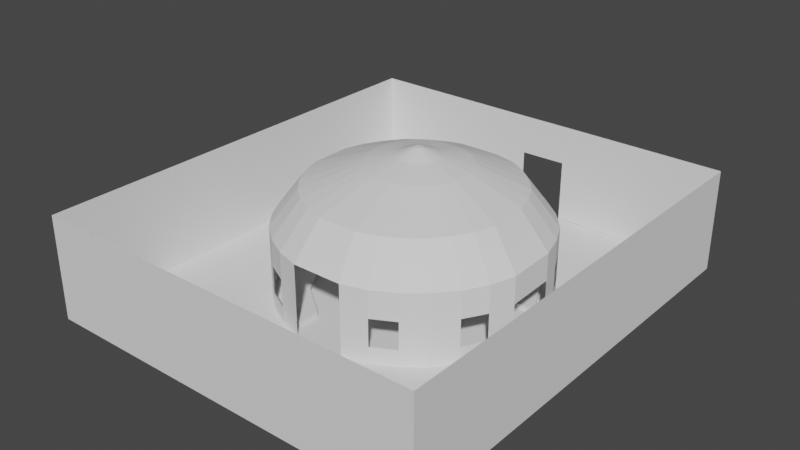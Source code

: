 # Source: Gardening_Room.blend  (saved by Blender 2.93.21; exported with 4.5.12 LTS)
import bpy
from mathutils import Matrix  # noqa: F401  (used for matrix-valued properties, if any)

bpy.ops.wm.read_factory_settings(use_empty=True)
scene = bpy.context.scene
scene.name = 'Scene'

# ---- collections
col_collection = bpy.data.collections.new('Collection'); scene.collection.children.link(col_collection)

# ---- world
world_world = bpy.data.worlds.new('World'); scene.world = world_world
world_world.use_nodes = True; world_world.node_tree.nodes.clear()
_N = world_world.node_tree.nodes; _L = world_world.node_tree.links
n0 = _N.new('ShaderNodeOutputWorld'); n0.name = 'World Output'; n0.location = (300, 300)
n1 = _N.new('ShaderNodeBackground'); n1.name = 'Background'; n1.location = (10, 300)
n1.inputs[0].default_value = (0.05088, 0.05088, 0.05088, 1.0)
_L.new(n1.outputs[0], n0.inputs[0])
n0.is_active_output = True
world_world.color = (0.05088, 0.05088, 0.05088)
world_world.use_sun_shadow = False
world_world.sun_shadow_jitter_overblur = 0.0

# ---- meshes
me_plane = bpy.data.meshes.new('Plane')
me_plane.from_pydata([(-3.698, 1.368, 0.0656), (-35.46, 1.368, 0.0656), (34.04, 1.413, 0.1556), (-35.46, -77.12, 0.0656), (34.04, -77.07, 0.1556), (-3.698, 1.368, 0.0656), (4.49, 1.413, 0.1556), (4.49, 1.413, 18.17), (34.04, 1.413, 18.17), (-3.698, 1.368, 18.17), (-35.46, 1.368, 18.17), (-3.698, 1.368, 11.1), (4.49, 1.413, 11.19), (-35.46, -77.12, 18.17), (34.04, -77.07, 18.17)], [], [(5, 0, 1), (0, 6, 5), (2, 8, 12, 7, 6), (12, 8, 7), (12, 7, 9, 11), (10, 1, 5, 11), (3, 1, 10, 13), (14, 4, 3, 13), (4, 14, 8, 2), (10, 11, 9), (4, 2, 1, 3)])
_uv = me_plane.uv_layers.new(name='UVMap')
_uv.uv.foreach_set('vector', [0.0, 0.0, 0.0, 0.0, 0.0, 0.0, 0.0, 0.0, 0.0, 0.0, 0.0, 0.0, 0.0, 0.0, 0.0, 0.0, 0.0, 0.0, 0.0, 0.0, 0.0, 0.0, 0.0, 0.0, 0.0, 0.0, 0.0, 0.0, 0.0, 0.0, 0.0, 0.0, 0.0, 0.0, 0.0, 0.0, 0.0, 0.0, 0.0, 0.0, 0.0, 0.0, 0.0, 0.0, 0.0, 0.0, 0.0, 0.0, 0.0, 0.0, 0.0, 0.0, 0.0, 0.0, 0.0, 0.0, 0.0, 0.0, 0.0, 0.0, 0.0, 0.0, 0.0, 0.0, 0.0, 0.0, 0.0, 0.0, 0.0, 0.0, 0.0, 0.0, 0.0, 0.0, 0.0, 0.0, 0.0, 0.0, 0.0, 0.0, 0.0, 0.0])
me_plane.use_remesh_fix_poles = True
me_plane.use_remesh_preserve_attributes = False
me_plane.update()
me_plane_004 = bpy.data.meshes.new('Plane.004')
me_plane_004.from_pydata([(17.66, 81.14, 0.0), (15.66, 81.14, 0.0), (19.88, 81.14, 0.0), (17.66, 81.14, 0.9573), (15.66, 81.14, 0.9573), (19.88, 81.14, 0.9573), (15.0, 90.27, 0.9573), (5.806, 96.21, 0.9573), (15.0, 90.27, 0.0), (5.806, 96.21, 0.0), (5.806, 94.21, 0.0), (5.806, 91.99, 0.0), (5.806, 94.21, 0.9573), (5.806, 91.99, 0.9573), (11.59, 87.63, 0.9573), (11.59, 87.63, 0.0), (-12.74, 94.55, 1.961e-06), (-16.2, 92.0, 0.06783), (-8.774, 96.67, 1.961e-06), (-12.74, 94.55, 3.026), (-16.2, 92.0, 3.094), (-8.774, 96.67, 3.026), (-12.74, 94.55, 7.792), (-16.2, 92.0, 7.792), (-8.774, 96.67, 7.792), (-12.74, 94.55, 12.55), (-16.2, 92.0, 12.55), (-8.774, 96.67, 12.55), (-10.11, 90.61, 18.81), (-12.86, 88.59, 18.81), (-6.968, 92.29, 18.81), (-4.863, 83.72, 22.36), (-6.204, 82.73, 22.36), (-3.325, 84.54, 22.36), (-2.1, 79.58, 23.63), (-2.69, 79.14, 23.63), (-1.424, 79.94, 23.63), (-0.285, 76.85, 24.95), (-0.3813, 76.78, 24.95), (-0.1747, 76.91, 24.95), (-0.06651, 76.95, 24.95), (-0.7604, 80.15, 23.63), (-0.05502, 75.7, 24.95), (0.1876, 76.95, 24.95), (0.3146, 76.92, 24.95), (0.7976, 80.15, 23.63), (0.1939, 75.7, 24.95), (0.3136, 75.73, 24.95), (0.8365, 72.49, 23.63), (1.57, 72.71, 23.63), (1.814, 67.6, 22.36), (-0.69, 72.49, 23.63), (-1.424, 72.71, 23.63), (-1.656, 67.6, 22.36), (-3.325, 68.1, 22.36), (-3.555, 57.64, 18.81), (-6.968, 58.68, 18.81), (-4.473, 52.99, 12.55), (3.544, 57.64, 18.81), (6.957, 58.68, 18.81), (4.473, 52.99, 12.55), (8.774, 54.3, 12.55), (4.473, 52.99, 7.792), (8.774, 54.3, 7.792), (4.473, 52.99, 3.026), (8.774, 54.3, 3.026), (4.473, 52.99, 1.961e-06), (2.331e-06, 52.55, 1.961e-06), (8.774, 54.3, 1.961e-06), (-4.639, 71.04, 0.03206), (4.325, 71.04, 0.1311), (4.36, 75.3, 0.04654), (22.61, 71.04, 0.1311), (21.26, 66.58, 0.1298), (22.92, 75.29, 0.1313), (22.61, 71.04, 3.157), (21.26, 66.58, 3.156), (22.61, 71.04, 7.792), (21.26, 66.58, 7.792), (22.61, 71.04, 12.55), (22.4, 79.86, 7.792), (21.05, 84.32, 7.792), (22.4, 79.86, 3.157), (22.4, 79.86, 12.55), (21.05, 84.32, 12.55), (17.77, 78.96, 18.81), (16.7, 82.5, 18.81), (8.77, 78.02, 22.36), (17.94, 71.96, 18.81), (16.87, 68.42, 18.81), (8.851, 74.6, 22.36), (8.327, 72.87, 22.36), (3.931, 75.56, 23.63), (3.701, 74.8, 23.63), (0.6987, 76.2, 24.95), (3.896, 77.07, 23.63), (3.666, 77.83, 23.63), (0.6929, 76.45, 24.95), (0.6554, 76.57, 24.95), (0.6034, 76.68, 24.95), (0.5168, 76.78, 24.95), (3.347, 78.49, 23.63), (2.816, 79.11, 23.63), (7.522, 81.24, 22.36), (6.315, 82.65, 22.36), (8.247, 79.75, 22.36), (15.22, 85.54, 18.81), (12.75, 88.43, 18.81), (19.19, 88.16, 12.55), (16.07, 91.79, 12.55), (19.19, 88.16, 7.792), (16.07, 91.79, 7.792), (19.19, 88.16, 3.151), (21.05, 84.32, 3.155), (16.07, 91.79, 3.143), (19.19, 88.16, 0.1251), (21.05, 84.32, 0.1296), (16.07, 91.79, 0.1172), (12.65, 94.59, 0.1095), (8.81, 96.77, 0.1017), (12.65, 94.59, 3.135), (8.81, 96.77, 3.127), (12.65, 94.59, 7.792), (8.81, 96.77, 7.792), (12.65, 94.59, 12.55), (8.81, 96.77, 12.55), (10.03, 90.65, 18.81), (6.985, 92.38, 18.81), (4.986, 83.73, 22.36), (3.497, 84.58, 22.36), (2.232, 79.58, 23.63), (1.577, 79.96, 23.63), (0.4215, 76.86, 24.95), (1.726, 85.02, 22.36), (3.363, 93.28, 18.81), (-1.817, 85.02, 22.36), (-3.882, 93.28, 18.81), (-4.886, 97.91, 12.55), (-4.886, 97.91, 7.792), (4.245, 97.91, 12.55), (4.245, 97.91, 7.792), (4.245, 97.91, 3.12), (4.245, 97.91, 0.09372), (3.268e-07, 98.41, 1.961e-06), (-4.721, 79.9, 0.04782), (4.336, 79.96, 0.05626), (22.4, 79.86, 0.1309), (-4.886, 97.91, 0.07982), (-4.679, 75.38, 0.03978), (-22.53, 79.96, 0.06886), (-22.93, 75.48, 1.961e-06), (-21.18, 84.26, 1.961e-06), (-22.53, 79.96, 3.095), (-21.18, 84.26, 3.026), (-22.53, 79.96, 7.792), (-21.18, 84.26, 7.792), (-22.53, 79.96, 12.55), (-22.49, 71.01, 7.792), (-21.18, 66.71, 7.792), (-22.49, 71.01, 3.026), (-22.49, 71.01, 12.55), (-21.18, 66.71, 12.55), (-17.85, 71.93, 18.81), (-16.81, 68.52, 18.81), (-8.645, 74.59, 22.36), (-17.88, 79.04, 18.81), (-16.81, 82.45, 18.81), (-8.66, 78.06, 22.36), (-8.139, 79.72, 22.36), (-3.77, 77.09, 23.63), (-3.541, 77.82, 23.63), (-0.5574, 76.45, 24.95), (-3.764, 75.56, 23.63), (-3.541, 74.83, 23.63), (-0.5563, 76.2, 24.95), (-0.52, 76.08, 24.95), (-0.4611, 75.97, 24.95), (-0.3817, 75.87, 24.95), (-3.18, 74.15, 23.63), (-2.693, 73.56, 23.63), (-7.317, 71.38, 22.36), (-6.211, 70.03, 22.36), (-8.139, 72.92, 22.36), (-15.13, 65.38, 18.81), (-12.87, 62.62, 18.81), (-19.06, 62.74, 12.55), (-16.21, 59.27, 12.55), (-19.06, 62.74, 7.792), (-19.06, 62.74, 7.792), (-21.18, 66.71, 7.792), (-16.21, 59.27, 7.792), (-19.06, 62.74, 3.026), (-21.18, 66.71, 3.026), (-16.21, 59.27, 3.026), (-19.06, 62.74, 1.961e-06), (-21.18, 66.71, 1.961e-06), (-16.21, 59.27, 1.961e-06), (-12.74, 56.42, 1.961e-06), (-8.774, 54.3, 1.961e-06), (-12.74, 56.42, 3.026), (-8.774, 54.3, 3.026), (-12.74, 56.42, 7.792), (-8.774, 54.3, 7.792), (-12.74, 56.42, 12.55), (-8.774, 54.3, 12.55), (-10.11, 60.36, 18.81), (-4.863, 68.92, 22.36), (-2.1, 73.07, 23.63), (-0.285, 75.79, 24.95), (-0.1747, 75.73, 24.95), (-4.473, 52.99, 7.792), (-4.473, 52.99, 3.026), (-4.473, 52.99, 1.961e-06), (-22.49, 71.01, 1.961e-06), (-0.52, 76.57, 24.95), (-0.4611, 76.68, 24.95), (-3.18, 78.5, 23.63), (-7.317, 81.26, 22.36), (-15.13, 85.59, 18.81), (-19.06, 88.22, 12.55), (-21.18, 84.26, 12.55), (-19.06, 88.22, 7.792), (-19.06, 88.22, 3.026), (-19.06, 88.22, 1.961e-06), (-4.886, 97.91, 3.106), (0.6611, 76.08, 24.95), (0.6, 75.97, 24.95), (0.5206, 75.87, 24.95), (3.326, 74.15, 23.63), (2.84, 73.56, 23.63), (7.475, 71.38, 22.36), (6.369, 70.03, 22.36), (15.12, 65.38, 18.81), (12.86, 62.62, 18.81), (19.06, 62.74, 12.55), (16.21, 59.27, 12.55), (21.26, 66.58, 12.55), (19.06, 62.74, 7.792), (16.21, 59.27, 7.792), (19.06, 62.74, 3.026), (16.21, 59.27, 3.026), (19.06, 62.74, 1.961e-06), (16.21, 59.27, 1.961e-06), (12.74, 56.42, 1.961e-06), (12.74, 56.42, 3.026), (12.74, 56.42, 7.792), (12.74, 56.42, 12.55), (10.1, 60.36, 18.81), (5.021, 68.92, 22.36), (3.483, 68.1, 22.36), (2.247, 73.07, 23.63), (0.424, 75.79, 24.95), (-17.94, 69.95, 0.0), (-15.94, 69.95, 0.0), (-20.16, 69.95, 0.0), (-17.94, 69.95, 0.9573), (-15.94, 69.95, 0.9573), (-20.16, 69.95, 0.9573), (-15.28, 60.82, 0.9573), (-6.085, 54.88, 0.9573), (-15.28, 60.82, 0.0), (-6.085, 54.88, 0.0), (-6.085, 56.88, 0.0), (-6.085, 59.11, 0.0), (-6.085, 56.88, 0.9573), (-6.085, 59.11, 0.9573), (-11.86, 63.47, 0.9573), (-11.86, 63.47, 0.0), (-5.889, 93.18, 0.0), (-5.889, 91.18, 0.0), (-5.889, 95.4, 0.0), (-5.889, 93.18, 0.9573), (-5.889, 91.18, 0.9573), (-5.889, 95.4, 0.9573), (-15.02, 90.52, 0.9573), (-20.96, 81.33, 0.9573), (-15.02, 90.52, 0.0), (-20.96, 81.33, 0.0), (-18.96, 81.33, 0.0), (-16.74, 81.33, 0.0), (-18.96, 81.33, 0.9573), (-16.74, 81.33, 0.9573), (-12.38, 87.11, 0.9573), (-12.38, 87.11, 0.0), (5.693, 57.49, 0.0), (5.693, 59.49, 0.0), (5.693, 55.26, 0.0), (5.693, 57.49, 0.9573), (5.693, 59.49, 0.9573), (5.693, 55.26, 0.9573), (14.82, 60.15, 0.9573), (20.76, 69.34, 0.9573), (14.82, 60.15, 0.0), (20.76, 69.34, 0.0), (18.76, 69.34, 0.0), (16.54, 69.34, 0.0), (18.76, 69.34, 0.9573), (16.54, 69.34, 0.9573), (12.18, 63.56, 0.9573), (12.18, 63.56, 0.0)], [], [(1, 0, 3, 4), (0, 1, 15, 11, 10, 9, 8, 2), (0, 2, 5, 3), (3, 5, 6, 7, 12, 13, 14, 4), (2, 8, 6, 5), (8, 9, 7, 6), (9, 10, 12, 7), (10, 11, 13, 12), (11, 15, 14, 13), (15, 1, 4, 14), (223, 151, 149, 144, 147, 18, 16, 17), (16, 19, 20, 17), (18, 21, 19, 16), (19, 22, 23, 20), (22, 25, 26, 23), (22, 24, 27, 25), (25, 28, 29, 26), (25, 27, 30, 28), (28, 31, 32, 29), (28, 30, 33, 31), (31, 34, 35, 32), (31, 33, 36, 34), (34, 37, 38, 35), (34, 36, 39, 37), (177, 176, 175, 174, 171, 214, 215, 38, 37, 39, 40, 42, 209, 208), (41, 40, 39, 36), (40, 41, 45, 43), (43, 46, 42, 40), (98, 97, 94, 225, 226, 227, 251, 47, 46, 43, 44, 132, 100, 99), (131, 44, 43, 45), (48, 46, 47, 49), (51, 42, 46, 48), (50, 48, 49, 249), (53, 51, 48, 50), (52, 209, 42, 51), (54, 52, 51, 53), (56, 54, 53, 55), (55, 53, 50, 58), (204, 56, 55, 57), (57, 55, 58, 60), (58, 50, 249, 59), (60, 58, 59, 61), (62, 60, 61, 63), (64, 62, 63, 65), (66, 64, 65, 68), (67, 66, 69, 212), (68, 243, 242, 241, 73, 72, 70, 66), (70, 69, 66), (69, 70, 71, 145, 144, 148), (72, 74, 71, 70), (73, 76, 75, 72), (76, 78, 77, 75), (78, 236, 79, 77), (77, 79, 83, 80), (80, 83, 84, 81), (82, 80, 81, 113), (83, 85, 86, 84), (79, 88, 85, 83), (85, 87, 105, 86), (87, 85, 88, 90), (89, 91, 90, 88), (236, 89, 88, 79), (91, 93, 92, 90), (95, 87, 90, 92), (93, 225, 94, 92), (97, 95, 92, 94), (95, 97, 98, 96), (87, 95, 96, 105), (96, 98, 99, 101), (101, 99, 100, 102), (103, 101, 102, 104), (105, 96, 101, 103), (106, 103, 104, 107), (86, 105, 103, 106), (108, 106, 107, 109), (84, 86, 106, 108), (110, 108, 109, 111), (81, 84, 108, 110), (112, 110, 111, 114), (116, 113, 112, 115), (115, 112, 114, 117), (116, 115, 117, 118, 119, 142, 145, 146), (117, 114, 120, 118), (118, 120, 121, 119), (114, 111, 122, 120), (111, 109, 124, 122), (122, 124, 125, 123), (109, 107, 126, 124), (124, 126, 127, 125), (107, 104, 128, 126), (126, 128, 129, 127), (104, 102, 130, 128), (128, 130, 131, 129), (102, 100, 132, 130), (130, 132, 44, 131), (129, 131, 45, 133), (127, 129, 133, 134), (135, 136, 134, 133), (41, 135, 133, 45), (135, 41, 36, 33), (136, 135, 33, 30), (137, 136, 30, 27), (136, 137, 139, 134), (138, 137, 27, 24), (137, 138, 140, 139), (125, 127, 134, 139), (123, 125, 139, 140), (121, 123, 140, 141), (119, 121, 141, 142), (143, 147, 144, 142), (142, 144, 145), (74, 146, 145, 71), (146, 82, 113, 116), (149, 150, 148, 144), (151, 153, 152, 149), (153, 155, 154, 152), (155, 220, 156, 154), (160, 157, 154, 156), (157, 160, 161, 158), (159, 157, 158, 192), (160, 162, 163, 161), (156, 165, 162, 160), (162, 164, 182, 163), (165, 167, 164, 162), (166, 168, 167, 165), (220, 166, 165, 156), (168, 170, 169, 167), (172, 164, 167, 169), (170, 214, 171, 169), (174, 172, 169, 171), (172, 174, 175, 173), (164, 172, 173, 182), (173, 175, 176, 178), (178, 176, 177, 179), (180, 178, 179, 181), (182, 173, 178, 180), (183, 180, 181, 184), (163, 182, 180, 183), (185, 183, 184, 186), (161, 163, 183, 185), (187, 185, 186, 190), (187, 185, 188), (189, 161, 185, 188), (158, 161, 189), (191, 187, 190, 193), (195, 192, 191, 194), (194, 191, 193, 196), (195, 194, 196, 197, 198, 212, 69, 213), (196, 193, 199, 197), (197, 199, 200, 198), (193, 190, 201, 199), (190, 186, 203, 201), (201, 203, 204, 202), (186, 184, 205, 203), (203, 205, 56, 204), (184, 181, 206, 205), (205, 206, 54, 56), (181, 179, 207, 206), (206, 207, 52, 54), (179, 177, 208, 207), (207, 208, 209, 52), (202, 204, 57, 210), (200, 202, 210, 211), (198, 200, 211, 212), (213, 159, 192, 195), (150, 213, 69, 148), (170, 216, 215, 214), (35, 38, 215, 216), (32, 35, 216, 217), (168, 217, 216, 170), (29, 32, 217, 218), (166, 218, 217, 168), (26, 29, 218, 219), (220, 219, 218, 166), (23, 26, 219, 221), (155, 221, 219, 220), (20, 23, 221, 222), (17, 20, 222, 223), (223, 222, 153, 151), (147, 224, 21, 18), (224, 138, 24, 21), (228, 226, 225, 93), (229, 227, 226, 228), (231, 229, 228, 230), (230, 228, 93, 91), (233, 231, 230, 232), (232, 230, 91, 89), (235, 233, 232, 234), (234, 232, 89, 236), (238, 235, 234, 237), (237, 234, 236, 78), (240, 238, 237, 239), (242, 240, 239, 241), (241, 239, 76, 73), (243, 244, 240, 242), (68, 65, 244, 243), (244, 245, 238, 240), (245, 246, 235, 238), (63, 61, 246, 245), (246, 247, 233, 235), (61, 59, 247, 246), (247, 248, 231, 233), (59, 249, 248, 247), (248, 250, 229, 231), (249, 49, 250, 248), (250, 251, 227, 229), (49, 47, 251, 250), (253, 252, 255, 256), (252, 253, 267, 263, 262, 261, 260, 254), (252, 254, 257, 255), (255, 257, 258, 259, 264, 265, 266, 256), (254, 260, 258, 257), (260, 261, 259, 258), (261, 262, 264, 259), (262, 263, 265, 264), (263, 267, 266, 265), (267, 253, 256, 266), (269, 268, 271, 272), (268, 269, 283, 279, 278, 277, 276, 270), (268, 270, 273, 271), (271, 273, 274, 275, 280, 281, 282, 272), (270, 276, 274, 273), (276, 277, 275, 274), (277, 278, 280, 275), (278, 279, 281, 280), (279, 283, 282, 281), (283, 269, 272, 282), (285, 284, 287, 288), (284, 285, 299, 295, 294, 293, 292, 286), (284, 286, 289, 287), (287, 289, 290, 291, 296, 297, 298, 288), (286, 292, 290, 289), (292, 293, 291, 290), (293, 294, 296, 291), (294, 295, 297, 296), (295, 299, 298, 297), (299, 285, 288, 298)])
_uv = me_plane_004.uv_layers.new(name='UVMap')
_uv.uv.foreach_set('vector', [0.0, 0.0, 0.0, 0.0, 0.0, 0.0, 0.0, 0.0, 0.0, 0.0, 0.0, 0.0, 0.0, 0.0, 0.0, 0.0, 0.0, 0.0, 0.0, 0.0, 0.0, 0.0, 0.0, 0.0, 0.0, 0.0, 0.0, 0.0, 0.0, 0.0, 0.0, 0.0, 0.0, 0.0, 0.0, 0.0, 0.0, 0.0, 0.0, 0.0, 0.0, 0.0, 0.0, 0.0, 0.0, 0.0, 0.0, 0.0, 0.0, 0.0, 0.0, 0.0, 0.0, 0.0, 0.0, 0.0, 0.0, 0.0, 0.0, 0.0, 0.0, 0.0, 0.0, 0.0, 0.0, 0.0, 0.0, 0.0, 0.0, 0.0, 0.0, 0.0, 0.0, 0.0, 0.0, 0.0, 0.0, 0.0, 0.0, 0.0, 0.0, 0.0, 0.0, 0.0, 0.0, 0.0, 0.0, 0.0, 0.0, 0.0, 0.0, 0.0, 0.0, 0.0, 0.0, 0.0, 0.0, 0.0, 0.0, 0.0, 0.0, 0.0, 0.0, 0.0, 0.0, 0.0, 0.0, 0.0, 0.0, 0.0, 0.0, 0.0, 0.0, 0.0, 0.0, 0.0, 0.0, 0.0, 0.0, 0.0, 0.0, 0.0, 0.0, 0.0, 0.0, 0.0, 0.0, 0.0, 0.0, 0.0, 0.0, 0.0, 0.0, 0.0, 0.0, 0.0, 0.0, 0.0, 0.0, 0.0, 0.0, 0.0, 0.0, 0.0, 0.0, 0.0, 0.0, 0.0, 0.0, 0.0, 0.0, 0.0, 0.0, 0.0, 0.0, 0.0, 0.0, 0.0, 0.0, 0.0, 0.0, 0.0, 0.0, 0.0, 0.0, 0.0, 0.0, 0.0, 0.0, 0.0, 0.0, 0.0, 0.0, 0.0, 0.0, 0.0, 0.0, 0.0, 0.0, 0.0, 0.0, 0.0, 0.0, 0.0, 0.0, 0.0, 0.0, 0.0, 0.0, 0.0, 0.0, 0.0, 0.0, 0.0, 0.0, 0.0, 0.0, 0.0, 0.0, 0.0, 0.0, 0.0, 0.0, 0.0, 0.0, 0.0, 0.0, 0.0, 0.0, 0.0, 0.0, 0.0, 0.0, 0.0, 0.0, 0.0, 0.0, 0.0, 0.0, 0.0, 0.0, 0.0, 0.0, 0.0, 0.0, 0.0, 0.0, 0.0, 0.0, 0.0, 0.0, 0.0, 0.0, 0.0, 0.0, 0.0, 0.0, 0.0, 0.0, 0.0, 0.0, 0.0, 0.0, 0.0, 0.0, 0.0, 0.0, 0.0, 0.0, 0.0, 0.0, 0.0, 0.0, 0.0, 0.0, 0.0, 0.0, 0.0, 0.0, 0.0, 0.0, 0.0, 0.0, 0.0, 0.0, 0.0, 0.0, 0.0, 0.0, 0.0, 0.0, 0.0, 0.0, 0.0, 0.0, 0.0, 0.0, 0.0, 0.0, 0.0, 0.0, 0.0, 0.0, 0.0, 0.0, 0.0, 0.0, 0.0, 0.0, 0.0, 0.0, 0.0, 0.0, 0.0, 0.0, 0.0, 0.0, 0.0, 0.0, 0.0, 0.0, 0.0, 0.0, 0.0, 0.0, 0.0, 0.0, 0.0, 0.0, 0.0, 0.0, 0.0, 0.0, 0.0, 0.0, 0.0, 0.0, 0.0, 0.0, 0.0, 0.0, 0.0, 0.0, 0.0, 0.0, 0.0, 0.0, 0.0, 0.0, 0.0, 0.0, 0.0, 0.0, 0.0, 0.0, 0.0, 0.0, 0.0, 0.0, 0.0, 0.0, 0.0, 0.0, 0.0, 0.0, 0.0, 0.0, 0.0, 0.0, 0.0, 0.0, 0.0, 0.0, 0.0, 0.0, 0.0, 0.0, 0.0, 0.0, 0.0, 0.0, 0.0, 0.0, 0.0, 0.0, 0.0, 0.0, 0.0, 0.0, 0.0, 0.0, 0.0, 0.0, 0.0, 0.0, 0.0, 0.0, 0.0, 0.0, 0.0, 0.0, 0.0, 0.0, 0.0, 0.0, 0.0, 0.0, 0.0, 0.0, 0.0, 0.0, 0.0, 0.0, 0.0, 0.0, 0.0, 0.0, 0.0, 0.0, 0.0, 0.0, 0.0, 0.0, 0.0, 0.0, 0.0, 0.0, 0.0, 0.0, 0.0, 0.0, 0.0, 0.0, 0.0, 0.0, 0.0, 0.0, 0.0, 0.0, 0.0, 0.0, 0.0, 0.0, 0.0, 0.0, 0.0, 0.0, 0.0, 0.0, 0.0, 0.0, 0.0, 0.0, 0.0, 0.0, 0.0, 0.0, 0.0, 0.0, 0.0, 0.0, 0.0, 0.0, 0.0, 0.0, 0.0, 0.0, 0.0, 0.0, 0.0, 0.0, 0.0, 0.0, 0.0, 0.0, 0.0, 0.0, 0.0, 0.0, 0.0, 0.0, 0.0, 0.0, 0.0, 0.0, 0.0, 0.0, 0.0, 0.0, 0.0, 0.0, 0.0, 0.0, 0.0, 0.0, 0.0, 0.0, 0.0, 0.0, 0.0, 0.0, 0.0, 0.0, 0.0, 0.0, 0.0, 0.0, 0.0, 0.0, 0.0, 0.0, 0.0, 0.0, 0.0, 0.0, 0.0, 0.0, 0.0, 0.0, 0.0, 0.0, 0.0, 0.0, 0.0, 0.0, 0.0, 0.0, 0.0, 0.0, 0.0, 0.0, 0.0, 0.0, 0.0, 0.0, 0.0, 0.0, 0.0, 0.0, 0.0, 0.0, 0.0, 0.0, 0.0, 0.0, 0.0, 0.0, 0.0, 0.0, 0.0, 0.0, 0.0, 0.0, 0.0, 0.0, 0.0, 0.0, 0.0, 0.0, 0.0, 0.0, 0.0, 0.0, 0.0, 0.0, 0.0, 0.0, 0.0, 0.0, 0.0, 0.0, 0.0, 0.0, 0.0, 0.0, 0.0, 0.0, 0.0, 0.0, 0.0, 0.0, 0.0, 0.0, 0.0, 0.0, 0.0, 0.0, 0.0, 0.0, 0.0, 0.0, 0.0, 0.0, 0.0, 0.0, 0.0, 0.0, 0.0, 0.0, 0.0, 0.0, 0.0, 0.0, 0.0, 0.0, 0.0, 0.0, 0.0, 0.0, 0.0, 0.0, 0.0, 0.0, 0.0, 0.0, 0.0, 0.0, 0.0, 0.0, 0.0, 0.0, 0.0, 0.0, 0.0, 0.0, 0.0, 0.0, 0.0, 0.0, 0.0, 0.0, 0.0, 0.0, 0.0, 0.0, 0.0, 0.0, 0.0, 0.0, 0.0, 0.0, 0.0, 0.0, 0.0, 0.0, 0.0, 0.0, 0.0, 0.0, 0.0, 0.0, 0.0, 0.0, 0.0, 0.0, 0.0, 0.0, 0.0, 0.0, 0.0, 0.0, 0.0, 0.0, 0.0, 0.0, 0.0, 0.0, 0.0, 0.0, 0.0, 0.0, 0.0, 0.0, 0.0, 0.0, 0.0, 0.0, 0.0, 0.0, 0.0, 0.0, 0.0, 0.0, 0.0, 0.0, 0.0, 0.0, 0.0, 0.0, 0.0, 0.0, 0.0, 0.0, 0.0, 0.0, 0.0, 0.0, 0.0, 0.0, 0.0, 0.0, 0.0, 0.0, 0.0, 0.0, 0.0, 0.0, 0.0, 0.0, 0.0, 0.0, 0.0, 0.0, 0.0, 0.0, 0.0, 0.0, 0.0, 0.0, 0.0, 0.0, 0.0, 0.0, 0.0, 0.0, 0.0, 0.0, 0.0, 0.0, 0.0, 0.0, 0.0, 0.0, 0.0, 0.0, 0.0, 0.0, 0.0, 0.0, 0.0, 0.0, 0.0, 0.0, 0.0, 0.0, 0.0, 0.0, 0.0, 0.0, 0.0, 0.0, 0.0, 0.0, 0.0, 0.0, 0.0, 0.0, 0.0, 0.0, 0.0, 0.0, 0.0, 0.0, 0.0, 0.0, 0.0, 0.0, 0.0, 0.0, 0.0, 0.0, 0.0, 0.0, 0.0, 0.0, 0.0, 0.0, 0.0, 0.0, 0.0, 0.0, 0.0, 0.0, 0.0, 0.0, 0.0, 0.0, 0.0, 0.0, 0.0, 0.0, 0.0, 0.0, 0.0, 0.0, 0.0, 0.0, 0.0, 0.0, 0.0, 0.0, 0.0, 0.0, 0.0, 0.0, 0.0, 0.0, 0.0, 0.0, 0.0, 0.0, 0.0, 0.0, 0.0, 0.0, 0.0, 0.0, 0.0, 0.0, 0.0, 0.0, 0.0, 0.0, 0.0, 0.0, 0.0, 0.0, 0.0, 0.0, 0.0, 0.0, 0.0, 0.0, 0.0, 0.0, 0.0, 0.0, 0.0, 0.0, 0.0, 0.0, 0.0, 0.0, 0.0, 0.0, 0.0, 0.0, 0.0, 0.0, 0.0, 0.0, 0.0, 0.0, 0.0, 0.0, 0.0, 0.0, 0.0, 0.0, 0.0, 0.0, 0.0, 0.0, 0.0, 0.0, 0.0, 0.0, 0.0, 0.0, 0.0, 0.0, 0.0, 0.0, 0.0, 0.0, 0.0, 0.0, 0.0, 0.0, 0.0, 0.0, 0.0, 0.0, 0.0, 0.0, 0.0, 0.0, 0.0, 0.0, 0.0, 0.0, 0.0, 0.0, 0.0, 0.0, 0.0, 0.0, 0.0, 0.0, 0.0, 0.0, 0.0, 0.0, 0.0, 0.0, 0.0, 0.0, 0.0, 0.0, 0.0, 0.0, 0.0, 0.0, 0.0, 0.0, 0.0, 0.0, 0.0, 0.0, 0.0, 0.0, 0.0, 0.0, 0.0, 0.0, 0.0, 0.0, 0.0, 0.0, 0.0, 0.0, 0.0, 0.0, 0.0, 0.0, 0.0, 0.0, 0.0, 0.0, 0.0, 0.0, 0.0, 0.0, 0.0, 0.0, 0.0, 0.0, 0.0, 0.0, 0.0, 0.0, 0.0, 0.0, 0.0, 0.0, 0.0, 0.0, 0.0, 0.0, 0.0, 0.0, 0.0, 0.0, 0.0, 0.0, 0.0, 0.0, 0.0, 0.0, 0.0, 0.0, 0.0, 0.0, 0.0, 0.0, 0.0, 0.0, 0.0, 0.0, 0.0, 0.0, 0.0, 0.0, 0.0, 0.0, 0.0, 0.0, 0.0, 0.0, 0.0, 0.0, 0.0, 0.0, 0.0, 0.0, 0.0, 0.0, 0.0, 0.0, 0.0, 0.0, 0.0, 0.0, 0.0, 0.0, 0.0, 0.0, 0.0, 0.0, 0.0, 0.0, 0.0, 0.0, 0.0, 0.0, 0.0, 0.0, 0.0, 0.0, 0.0, 0.0, 0.0, 0.0, 0.0, 0.0, 0.0, 0.0, 0.0, 0.0, 0.0, 0.0, 0.0, 0.0, 0.0, 0.0, 0.0, 0.0, 0.0, 0.0, 0.0, 0.0, 0.0, 0.0, 0.0, 0.0, 0.0, 0.0, 0.0, 0.0, 0.0, 0.0, 0.0, 0.0, 0.0, 0.0, 0.0, 0.0, 0.0, 0.0, 0.0, 0.0, 0.0, 0.0, 0.0, 0.0, 0.0, 0.0, 0.0, 0.0, 0.0, 0.0, 0.0, 0.0, 0.0, 0.0, 0.0, 0.0, 0.0, 0.0, 0.0, 0.0, 0.0, 0.0, 0.0, 0.0, 0.0, 0.0, 0.0, 0.0, 0.0, 0.0, 0.0, 0.0, 0.0, 0.0, 0.0, 0.0, 0.0, 0.0, 0.0, 0.0, 0.0, 0.0, 0.0, 0.0, 0.0, 0.0, 0.0, 0.0, 0.0, 0.0, 0.0, 0.0, 0.0, 0.0, 0.0, 0.0, 0.0, 0.0, 0.0, 0.0, 0.0, 0.0, 0.0, 0.0, 0.0, 0.0, 0.0, 0.0, 0.0, 0.0, 0.0, 0.0, 0.0, 0.0, 0.0, 0.0, 0.0, 0.0, 0.0, 0.0, 0.0, 0.0, 0.0, 0.0, 0.0, 0.0, 0.0, 0.0, 0.0, 0.0, 0.0, 0.0, 0.0, 0.0, 0.0, 0.0, 0.0, 0.0, 0.0, 0.0, 0.0, 0.0, 0.0, 0.0, 0.0, 0.0, 0.0, 0.0, 0.0, 0.0, 0.0, 0.0, 0.0, 0.0, 0.0, 0.0, 0.0, 0.0, 0.0, 0.0, 0.0, 0.0, 0.0, 0.0, 0.0, 0.0, 0.0, 0.0, 0.0, 0.0, 0.0, 0.0, 0.0, 0.0, 0.0, 0.0, 0.0, 0.0, 0.0, 0.0, 0.0, 0.0, 0.0, 0.0, 0.0, 0.0, 0.0, 0.0, 0.0, 0.0, 0.0, 0.0, 0.0, 0.0, 0.0, 0.0, 0.0, 0.0, 0.0, 0.0, 0.0, 0.0, 0.0, 0.0, 0.0, 0.0, 0.0, 0.0, 0.0, 0.0, 0.0, 0.0, 0.0, 0.0, 0.0, 0.0, 0.0, 0.0, 0.0, 0.0, 0.0, 0.0, 0.0, 0.0, 0.0, 0.0, 0.0, 0.0, 0.0, 0.0, 0.0, 0.0, 0.0, 0.0, 0.0, 0.0, 0.0, 0.0, 0.0, 0.0, 0.0, 0.0, 0.0, 0.0, 0.0, 0.0, 0.0, 0.0, 0.0, 0.0, 0.0, 0.0, 0.0, 0.0, 0.0, 0.0, 0.0, 0.0, 0.0, 0.0, 0.0, 0.0, 0.0, 0.0, 0.0, 0.0, 0.0, 0.0, 0.0, 0.0, 0.0, 0.0, 0.0, 0.0, 0.0, 0.0, 0.0, 0.0, 0.0, 0.0, 0.0, 0.0, 0.0, 0.0, 0.0, 0.0, 0.0, 0.0, 0.0, 0.0, 0.0, 0.0, 0.0, 0.0, 0.0, 0.0, 0.0, 0.0, 0.0, 0.0, 0.0, 0.0, 0.0, 0.0, 0.0, 0.0, 0.0, 0.0, 0.0, 0.0, 0.0, 0.0, 0.0, 0.0, 0.0, 0.0, 0.0, 0.0, 0.0, 0.0, 0.0, 0.0, 0.0, 0.0, 0.0, 0.0, 0.0, 0.0, 0.0, 0.0, 0.0, 0.0, 0.0, 0.0, 0.0, 0.0, 0.0, 0.0, 0.0, 0.0, 0.0, 0.0, 0.0, 0.0, 0.0, 0.0, 0.0, 0.0, 0.0, 0.0, 0.0, 0.0, 0.0, 0.0, 0.0, 0.0, 0.0, 0.0, 0.0, 0.0, 0.0, 0.0, 0.0, 0.0, 0.0, 0.0, 0.0, 0.0, 0.0, 0.0, 0.0, 0.0, 0.0, 0.0, 0.0, 0.0, 0.0, 0.0, 0.0, 0.0, 0.0, 0.0, 0.0, 0.0, 0.0, 0.0, 0.0, 0.0, 0.0, 0.0, 0.0, 0.0, 0.0, 0.0, 0.0, 0.0, 0.0, 0.0, 0.0, 0.0, 0.0, 0.0, 0.0, 0.0, 0.0, 0.0, 0.0, 0.0, 0.0, 0.0, 0.0, 0.0, 0.0, 0.0, 0.0, 0.0, 0.0, 0.0, 0.0, 0.0, 0.0, 0.0, 0.0, 0.0, 0.0, 0.0, 0.0, 0.0, 0.0, 0.0, 0.0, 0.0, 0.0, 0.0, 0.0, 0.0, 0.0, 0.0, 0.0, 0.0, 0.0, 0.0, 0.0, 0.0, 0.0, 0.0, 0.0, 0.0, 0.0, 0.0, 0.0, 0.0, 0.0, 0.0, 0.0, 0.0, 0.0, 0.0, 0.0, 0.0, 0.0, 0.0, 0.0, 0.0, 0.0, 0.0, 0.0, 0.0, 0.0, 0.0, 0.0, 0.0, 0.0, 0.0, 0.0, 0.0, 0.0, 0.0, 0.0, 0.0, 0.0, 0.0, 0.0, 0.0, 0.0, 0.0, 0.0, 0.0, 0.0, 0.0, 0.0, 0.0, 0.0, 0.0, 0.0, 0.0, 0.0, 0.0, 0.0, 0.0, 0.0, 0.0, 0.0, 0.0, 0.0, 0.0, 0.0, 0.0, 0.0, 0.0, 0.0, 0.0, 0.0, 0.0, 0.0, 0.0, 0.0, 0.0, 0.0, 0.0, 0.0, 0.0, 0.0, 0.0, 0.0, 0.0, 0.0, 0.0, 0.0, 0.0, 0.0, 0.0, 0.0, 0.0, 0.0, 0.0, 0.0, 0.0, 0.0, 0.0, 0.0, 0.0, 0.0, 0.0, 0.0, 0.0, 0.0, 0.0, 0.0, 0.0, 0.0, 0.0, 0.0, 0.0, 0.0, 0.0, 0.0, 0.0, 0.0, 0.0, 0.0, 0.0, 0.0, 0.0, 0.0, 0.0, 0.0, 0.0, 0.0, 0.0, 0.0, 0.0, 0.0, 0.0, 0.0, 0.0, 0.0, 0.0, 0.0, 0.0, 0.0, 0.0, 0.0, 0.0, 0.0, 0.0, 0.0, 0.0, 0.0, 0.0, 0.0, 0.0, 0.0, 0.0, 0.0, 0.0, 0.0, 0.0, 0.0, 0.0, 0.0, 0.0, 0.0, 0.0, 0.0, 0.0, 0.0, 0.0, 0.0, 0.0, 0.0, 0.0, 0.0, 0.0, 0.0, 0.0, 0.0, 0.0, 0.0, 0.0, 0.0, 0.0, 0.0, 0.0, 0.0, 0.0, 0.0, 0.0, 0.0, 0.0, 0.0, 0.0, 0.0, 0.0, 0.0, 0.0, 0.0, 0.0, 0.0, 0.0, 0.0, 0.0, 0.0, 0.0, 0.0, 0.0, 0.0, 0.0, 0.0, 0.0, 0.0, 0.0, 0.0, 0.0, 0.0, 0.0, 0.0, 0.0, 0.0, 0.0, 0.0, 0.0, 0.0, 0.0, 0.0, 0.0, 0.0, 0.0, 0.0, 0.0, 0.0, 0.0, 0.0, 0.0, 0.0, 0.0, 0.0, 0.0, 0.0, 0.0, 0.0, 0.0, 0.0, 0.0, 0.0, 0.0, 0.0, 0.0, 0.0, 0.0, 0.0, 0.0, 0.0, 0.0, 0.0, 0.0, 0.0, 0.0, 0.0, 0.0, 0.0, 0.0, 0.0, 0.0, 0.0, 0.0, 0.0, 0.0, 0.0, 0.0, 0.0, 0.0, 0.0, 0.0, 0.0, 0.0, 0.0, 0.0, 0.0, 0.0, 0.0, 0.0, 0.0, 0.0, 0.0, 0.0, 0.0, 0.0, 0.0, 0.0, 0.0, 0.0, 0.0, 0.0, 0.0, 0.0, 0.0, 0.0, 0.0, 0.0, 0.0, 0.0, 0.0, 0.0, 0.0, 0.0, 0.0, 0.0, 0.0, 0.0, 0.0, 0.0, 0.0, 0.0, 0.0, 0.0, 0.0, 0.0, 0.0, 0.0, 0.0, 0.0, 0.0, 0.0, 0.0, 0.0, 0.0, 0.0, 0.0, 0.0, 0.0, 0.0, 0.0, 0.0, 0.0, 0.0, 0.0, 0.0, 0.0, 0.0, 0.0, 0.0, 0.0, 0.0, 0.0, 0.0, 0.0, 0.0, 0.0, 0.0, 0.0, 0.0, 0.0, 0.0, 0.0, 0.0, 0.0, 0.0, 0.0, 0.0, 0.0, 0.0, 0.0, 0.0, 0.0, 0.0, 0.0, 0.0, 0.0, 0.0, 0.0, 0.0, 0.0, 0.0, 0.0, 0.0, 0.0, 0.0, 0.0, 0.0, 0.0, 0.0, 0.0, 0.0, 0.0, 0.0, 0.0, 0.0, 0.0, 0.0, 0.0, 0.0, 0.0, 0.0, 0.0, 0.0, 0.0, 0.0, 0.0, 0.0, 0.0, 0.0, 0.0, 0.0, 0.0, 0.0, 0.0, 0.0, 0.0, 0.0, 0.0, 0.0, 0.0, 0.0, 0.0, 0.0, 0.0, 0.0, 0.0, 0.0, 0.0, 0.0, 0.0, 0.0, 0.0, 0.0, 0.0, 0.0, 0.0, 0.0, 0.0, 0.0, 0.0, 0.0, 0.0, 0.0, 0.0, 0.0, 0.0, 0.0, 0.0, 0.0, 0.0, 0.0, 0.0, 0.0, 0.0, 0.0, 0.0, 0.0, 0.0, 0.0, 0.0, 0.0, 0.0, 0.0, 0.0, 0.0, 0.0, 0.0, 0.0, 0.0, 0.0, 0.0, 0.0, 0.0, 0.0, 0.0, 0.0, 0.0, 0.0, 0.0, 0.0, 0.0, 0.0, 0.0, 0.0, 0.0, 0.0, 0.0, 0.0, 0.0, 0.0, 0.0, 0.0, 0.0, 0.0, 0.0, 0.0, 0.0, 0.0, 0.0, 0.0, 0.0, 0.0, 0.0, 0.0, 0.0, 0.0, 0.0, 0.0, 0.0, 0.0, 0.0, 0.0, 0.0, 0.0, 0.0, 0.0, 0.0, 0.0, 0.0, 0.0, 0.0, 0.0, 0.0, 0.0, 0.0, 0.0, 0.0, 0.0, 0.0, 0.0, 0.0, 0.0, 0.0, 0.0, 0.0, 0.0, 0.0, 0.0, 0.0, 0.0, 0.0, 0.0, 0.0, 0.0, 0.0, 0.0, 0.0, 0.0, 0.0, 0.0, 0.0, 0.0, 0.0, 0.0, 0.0, 0.0, 0.0, 0.0, 0.0, 0.0, 0.0, 0.0, 0.0, 0.0, 0.0, 0.0, 0.0, 0.0, 0.0, 0.0, 0.0, 0.0, 0.0, 0.0, 0.0, 0.0, 0.0, 0.0, 0.0, 0.0, 0.0, 0.0, 0.0, 0.0, 0.0, 0.0, 0.0, 0.0, 0.0, 0.0, 0.0, 0.0, 0.0, 0.0])
me_plane_004.use_remesh_fix_poles = True
me_plane_004.use_remesh_preserve_attributes = False
me_plane_004.update()

# ---- objects
ob_gardening_room = bpy.data.objects.new('Gardening Room', me_plane)
ob_gardening_room_004 = bpy.data.objects.new('Gardening Room.004', me_plane_004)

# ---- transforms, parenting, visibility, modifiers, constraints
ob_gardening_room.location = (-0.1279, 34.76, 0.3521)
ob_gardening_room_004.location = (-0.1279, -75.93, 0.3521)
_m = ob_gardening_room_004.modifiers.new('Solidify', 'SOLIDIFY')

# ---- collection membership
col_collection.objects.link(ob_gardening_room)
col_collection.objects.link(ob_gardening_room_004)

# ---- scene / render settings (as saved in the file)
scene.frame_start = 1; scene.frame_end = 250; scene.frame_set(1)
scene.render.engine = 'BLENDER_EEVEE_NEXT'
scene.cycles.use_denoising = False
scene.cycles.samples = 128
scene.cycles.sampling_pattern = 'TABULATED_SOBOL'
scene.cycles.use_adaptive_sampling = False
scene.cycles.use_light_tree = False
scene.view_settings.view_transform = 'Filmic'
bpy.context.view_layer.update()

# ---- added for rendering (the .blend has no active camera and no usable light): camera, sun
cam_auto = bpy.data.cameras.new('AutoCamera')
cam_auto.lens = 50.0
cam_auto.sensor_width = 36.0
cam_auto.clip_end = 1750.32
ob_auto_camera = bpy.data.objects.new('AutoCamera', cam_auto)
scene.collection.objects.link(ob_auto_camera)
ob_auto_camera.location = (98.8952, -122.771, 92.6146)
ob_auto_camera.rotation_euler = (1.09748, -7.21219e-08, 0.694738)
scene.camera = ob_auto_camera
light_auto_sun = bpy.data.lights.new('AutoSun', 'SUN')
light_auto_sun.energy = 3.0
light_auto_sun.angle = 0.0523599
ob_auto_sun = bpy.data.objects.new('AutoSun', light_auto_sun)
scene.collection.objects.link(ob_auto_sun)
ob_auto_sun.rotation_euler = (0.872665, 0.174533, 0.523599)
bpy.context.view_layer.update()
